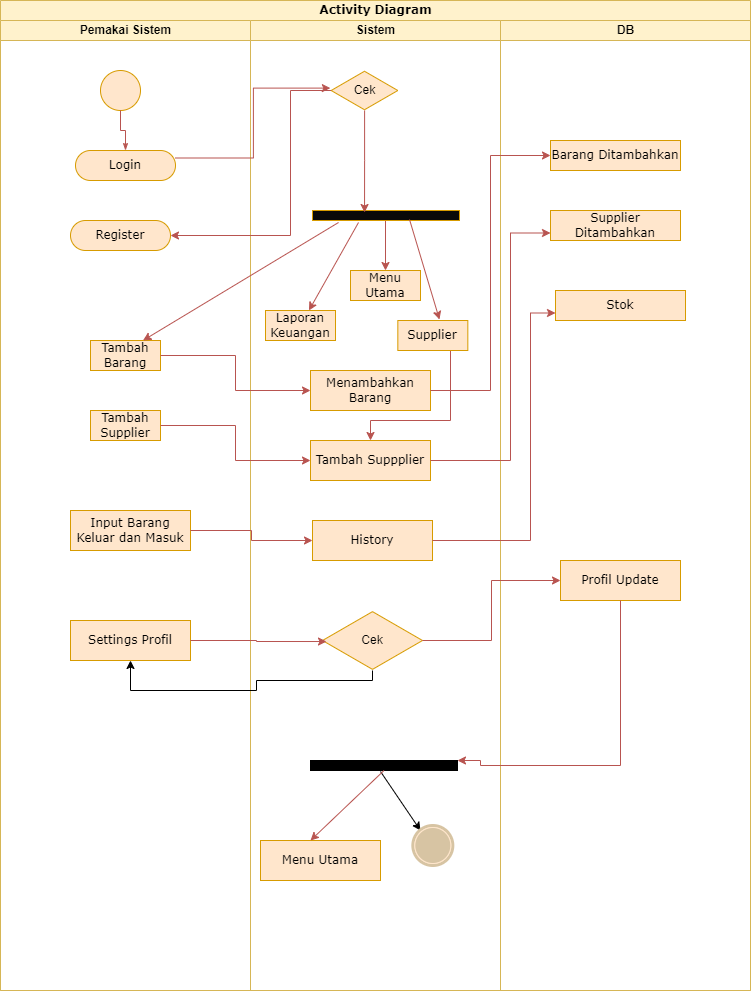

The diagram above was exported from draw.io. Its source (the exported page's mxGraphModel, read from the mxfile embedded in the PNG):
<mxGraphModel dx="868" dy="425" grid="1" gridSize="10" guides="1" tooltips="1" connect="1" arrows="1" fold="1" page="1" pageScale="1" pageWidth="850" pageHeight="1100" background="none" math="0" shadow="0">
  <root>
    <mxCell id="0" />
    <mxCell id="1" parent="0" />
    <mxCell id="1c1d494c118603dd-1" value="Activity Diagram" style="swimlane;html=1;childLayout=stackLayout;startSize=20;rounded=0;shadow=0;comic=0;labelBackgroundColor=none;strokeWidth=1;fontFamily=Verdana;fontSize=12;align=center;fillColor=#fff2cc;strokeColor=#d6b656;" parent="1" vertex="1">
      <mxGeometry x="40" y="20" width="750" height="990" as="geometry" />
    </mxCell>
    <mxCell id="1c1d494c118603dd-2" value="Pemakai Sistem" style="swimlane;html=1;startSize=20;fillColor=#fff2cc;strokeColor=#d6b656;" parent="1c1d494c118603dd-1" vertex="1">
      <mxGeometry y="20" width="250" height="970" as="geometry" />
    </mxCell>
    <mxCell id="1c1d494c118603dd-6" value="Register" style="rounded=1;whiteSpace=wrap;html=1;shadow=0;comic=0;labelBackgroundColor=none;strokeWidth=1;fontFamily=Verdana;fontSize=12;align=center;arcSize=50;fillColor=#ffe6cc;strokeColor=#d79b00;" parent="1c1d494c118603dd-2" vertex="1">
      <mxGeometry x="70" y="200" width="100" height="30" as="geometry" />
    </mxCell>
    <mxCell id="60571a20871a0731-4" value="" style="ellipse;whiteSpace=wrap;html=1;rounded=0;shadow=0;comic=0;labelBackgroundColor=none;strokeWidth=1;fillColor=#ffe6cc;fontFamily=Verdana;fontSize=12;align=center;strokeColor=#d79b00;" parent="1c1d494c118603dd-2" vertex="1">
      <mxGeometry x="100" y="50" width="40" height="40" as="geometry" />
    </mxCell>
    <mxCell id="60571a20871a0731-8" value="Login" style="rounded=1;whiteSpace=wrap;html=1;shadow=0;comic=0;labelBackgroundColor=none;strokeWidth=1;fontFamily=Verdana;fontSize=12;align=center;arcSize=50;fillColor=#ffe6cc;strokeColor=#d79b00;" parent="1c1d494c118603dd-2" vertex="1">
      <mxGeometry x="75" y="130" width="100" height="30" as="geometry" />
    </mxCell>
    <mxCell id="1c1d494c118603dd-27" style="edgeStyle=orthogonalEdgeStyle;rounded=0;html=1;labelBackgroundColor=none;startArrow=none;startFill=0;startSize=5;endArrow=classicThin;endFill=1;endSize=5;jettySize=auto;orthogonalLoop=1;strokeWidth=1;fontFamily=Verdana;fontSize=12;fillColor=#f8cecc;strokeColor=#b85450;" parent="1c1d494c118603dd-2" source="60571a20871a0731-4" target="60571a20871a0731-8" edge="1">
      <mxGeometry relative="1" as="geometry" />
    </mxCell>
    <mxCell id="fSbRmoyCvsknOmSaYGJl-14" value="Input Barang Keluar dan Masuk" style="rounded=0;whiteSpace=wrap;html=1;shadow=0;comic=0;labelBackgroundColor=none;strokeWidth=1;fontFamily=Verdana;fontSize=12;align=center;arcSize=50;fillColor=#ffe6cc;strokeColor=#d79b00;" vertex="1" parent="1c1d494c118603dd-2">
      <mxGeometry x="70" y="490" width="120" height="40" as="geometry" />
    </mxCell>
    <mxCell id="fSbRmoyCvsknOmSaYGJl-15" value="Tambah Barang" style="rounded=0;whiteSpace=wrap;html=1;shadow=0;comic=0;labelBackgroundColor=none;strokeWidth=1;fontFamily=Verdana;fontSize=12;align=center;arcSize=50;fillColor=#ffe6cc;strokeColor=#d79b00;" vertex="1" parent="1c1d494c118603dd-2">
      <mxGeometry x="90" y="320" width="70" height="30" as="geometry" />
    </mxCell>
    <mxCell id="fSbRmoyCvsknOmSaYGJl-52" value="Tambah Supplier" style="rounded=0;whiteSpace=wrap;html=1;shadow=0;comic=0;labelBackgroundColor=none;strokeWidth=1;fontFamily=Verdana;fontSize=12;align=center;arcSize=50;fillColor=#ffe6cc;strokeColor=#d79b00;" vertex="1" parent="1c1d494c118603dd-2">
      <mxGeometry x="90" y="390" width="70" height="30" as="geometry" />
    </mxCell>
    <mxCell id="fSbRmoyCvsknOmSaYGJl-65" value="Settings Profil" style="rounded=0;whiteSpace=wrap;html=1;shadow=0;comic=0;labelBackgroundColor=none;strokeWidth=1;fontFamily=Verdana;fontSize=12;align=center;arcSize=50;fillColor=#ffe6cc;strokeColor=#d79b00;" vertex="1" parent="1c1d494c118603dd-2">
      <mxGeometry x="70" y="600" width="120" height="40" as="geometry" />
    </mxCell>
    <mxCell id="1c1d494c118603dd-3" value="Sistem" style="swimlane;html=1;startSize=20;fillColor=#fff2cc;strokeColor=#d6b656;" parent="1c1d494c118603dd-1" vertex="1">
      <mxGeometry x="250" y="20" width="250" height="970" as="geometry" />
    </mxCell>
    <mxCell id="fSbRmoyCvsknOmSaYGJl-18" style="edgeStyle=orthogonalEdgeStyle;rounded=0;orthogonalLoop=1;jettySize=auto;html=1;entryX=0.5;entryY=0;entryDx=0;entryDy=0;fillColor=#f8cecc;strokeColor=#b85450;" edge="1" parent="1c1d494c118603dd-3" source="60571a20871a0731-3" target="fSbRmoyCvsknOmSaYGJl-12">
      <mxGeometry relative="1" as="geometry">
        <Array as="points">
          <mxPoint x="136" y="250" />
        </Array>
      </mxGeometry>
    </mxCell>
    <mxCell id="60571a20871a0731-3" value="" style="whiteSpace=wrap;html=1;rounded=0;shadow=0;comic=0;labelBackgroundColor=none;strokeWidth=1;fillColor=#0A0908;fontFamily=Verdana;fontSize=12;align=center;rotation=0;strokeColor=#d79b00;" parent="1c1d494c118603dd-3" vertex="1">
      <mxGeometry x="62" y="190" width="147" height="10" as="geometry" />
    </mxCell>
    <mxCell id="1c1d494c118603dd-12" value="" style="whiteSpace=wrap;html=1;rounded=0;shadow=0;comic=0;labelBackgroundColor=none;strokeWidth=1;fillColor=#000000;fontFamily=Verdana;fontSize=12;align=center;rotation=0;" parent="1c1d494c118603dd-3" vertex="1">
      <mxGeometry x="60" y="740" width="147" height="10" as="geometry" />
    </mxCell>
    <mxCell id="1c1d494c118603dd-54" style="edgeStyle=none;rounded=0;html=1;dashed=1;labelBackgroundColor=none;startArrow=none;startFill=0;startSize=5;endArrow=oval;endFill=0;endSize=5;jettySize=auto;orthogonalLoop=1;strokeWidth=1;fontFamily=Verdana;fontSize=12" parent="1c1d494c118603dd-3" source="1c1d494c118603dd-24" edge="1">
      <mxGeometry relative="1" as="geometry">
        <mxPoint x="127.08074534161483" y="610" as="targetPoint" />
      </mxGeometry>
    </mxCell>
    <mxCell id="fSbRmoyCvsknOmSaYGJl-11" style="edgeStyle=orthogonalEdgeStyle;rounded=0;orthogonalLoop=1;jettySize=auto;html=1;entryX=0.354;entryY=0.2;entryDx=0;entryDy=0;entryPerimeter=0;fillColor=#f8cecc;strokeColor=#b85450;" edge="1" parent="1c1d494c118603dd-3" source="fSbRmoyCvsknOmSaYGJl-1" target="60571a20871a0731-3">
      <mxGeometry relative="1" as="geometry" />
    </mxCell>
    <mxCell id="fSbRmoyCvsknOmSaYGJl-1" value="Cek" style="html=1;whiteSpace=wrap;aspect=fixed;shape=isoRectangle;fillColor=#ffe6cc;strokeColor=#d79b00;" vertex="1" parent="1c1d494c118603dd-3">
      <mxGeometry x="80.66" y="50" width="66.67" height="40" as="geometry" />
    </mxCell>
    <mxCell id="fSbRmoyCvsknOmSaYGJl-12" value="Menu Utama" style="rounded=0;whiteSpace=wrap;html=1;shadow=0;comic=0;labelBackgroundColor=none;strokeWidth=1;fontFamily=Verdana;fontSize=12;align=center;arcSize=50;fillColor=#ffe6cc;strokeColor=#d79b00;" vertex="1" parent="1c1d494c118603dd-3">
      <mxGeometry x="99.99999999999997" y="250" width="70" height="30" as="geometry" />
    </mxCell>
    <mxCell id="fSbRmoyCvsknOmSaYGJl-13" value="Laporan Keuangan" style="rounded=0;whiteSpace=wrap;html=1;shadow=0;comic=0;labelBackgroundColor=none;strokeWidth=1;fontFamily=Verdana;fontSize=12;align=center;arcSize=50;fillColor=#ffe6cc;strokeColor=#d79b00;" vertex="1" parent="1c1d494c118603dd-3">
      <mxGeometry x="15" y="290" width="70" height="30" as="geometry" />
    </mxCell>
    <mxCell id="fSbRmoyCvsknOmSaYGJl-21" value="" style="endArrow=classic;html=1;rounded=0;exitX=0.313;exitY=1.2;exitDx=0;exitDy=0;exitPerimeter=0;fillColor=#f8cecc;strokeColor=#b85450;" edge="1" parent="1c1d494c118603dd-3" source="60571a20871a0731-3" target="fSbRmoyCvsknOmSaYGJl-13">
      <mxGeometry width="50" height="50" relative="1" as="geometry">
        <mxPoint x="160" y="280" as="sourcePoint" />
        <mxPoint x="210" y="230" as="targetPoint" />
      </mxGeometry>
    </mxCell>
    <mxCell id="fSbRmoyCvsknOmSaYGJl-46" value="Menambahkan Barang" style="rounded=0;whiteSpace=wrap;html=1;shadow=0;comic=0;labelBackgroundColor=none;strokeWidth=1;fontFamily=Verdana;fontSize=12;align=center;arcSize=50;fillColor=#ffe6cc;strokeColor=#d79b00;" vertex="1" parent="1c1d494c118603dd-3">
      <mxGeometry x="60" y="350" width="120" height="40" as="geometry" />
    </mxCell>
    <mxCell id="fSbRmoyCvsknOmSaYGJl-62" style="edgeStyle=orthogonalEdgeStyle;rounded=0;orthogonalLoop=1;jettySize=auto;html=1;exitX=0.5;exitY=1;exitDx=0;exitDy=0;fillColor=#f8cecc;strokeColor=#b85450;" edge="1" parent="1c1d494c118603dd-3" source="fSbRmoyCvsknOmSaYGJl-50" target="fSbRmoyCvsknOmSaYGJl-54">
      <mxGeometry relative="1" as="geometry">
        <Array as="points">
          <mxPoint x="200" y="330" />
          <mxPoint x="200" y="400" />
          <mxPoint x="120" y="400" />
        </Array>
      </mxGeometry>
    </mxCell>
    <mxCell id="fSbRmoyCvsknOmSaYGJl-50" value="Supplier" style="rounded=0;whiteSpace=wrap;html=1;shadow=0;comic=0;labelBackgroundColor=none;strokeWidth=1;fontFamily=Verdana;fontSize=12;align=center;arcSize=50;fillColor=#ffe6cc;strokeColor=#d79b00;" vertex="1" parent="1c1d494c118603dd-3">
      <mxGeometry x="147.32999999999998" y="300" width="70" height="30" as="geometry" />
    </mxCell>
    <mxCell id="fSbRmoyCvsknOmSaYGJl-51" value="" style="endArrow=classic;html=1;rounded=0;exitX=0.66;exitY=0.9;exitDx=0;exitDy=0;exitPerimeter=0;entryX=0.595;entryY=-0.033;entryDx=0;entryDy=0;entryPerimeter=0;fillColor=#f8cecc;strokeColor=#b85450;" edge="1" parent="1c1d494c118603dd-3" source="60571a20871a0731-3" target="fSbRmoyCvsknOmSaYGJl-50">
      <mxGeometry width="50" height="50" relative="1" as="geometry">
        <mxPoint x="160" y="380" as="sourcePoint" />
        <mxPoint x="190" y="290" as="targetPoint" />
      </mxGeometry>
    </mxCell>
    <mxCell id="fSbRmoyCvsknOmSaYGJl-54" value="Tambah Suppplier" style="rounded=0;whiteSpace=wrap;html=1;shadow=0;comic=0;labelBackgroundColor=none;strokeWidth=1;fontFamily=Verdana;fontSize=12;align=center;arcSize=50;fillColor=#ffe6cc;strokeColor=#d79b00;" vertex="1" parent="1c1d494c118603dd-3">
      <mxGeometry x="60" y="420" width="120" height="40" as="geometry" />
    </mxCell>
    <mxCell id="fSbRmoyCvsknOmSaYGJl-60" value="History" style="rounded=0;whiteSpace=wrap;html=1;shadow=0;comic=0;labelBackgroundColor=none;strokeWidth=1;fontFamily=Verdana;fontSize=12;align=center;arcSize=50;fillColor=#ffe6cc;strokeColor=#d79b00;" vertex="1" parent="1c1d494c118603dd-3">
      <mxGeometry x="62" y="500" width="120" height="40" as="geometry" />
    </mxCell>
    <mxCell id="fSbRmoyCvsknOmSaYGJl-67" value="Cek" style="html=1;whiteSpace=wrap;aspect=fixed;shape=isoRectangle;fillColor=#ffe6cc;strokeColor=#d79b00;" vertex="1" parent="1c1d494c118603dd-3">
      <mxGeometry x="71.99000000000001" y="590" width="100.01" height="60" as="geometry" />
    </mxCell>
    <mxCell id="fSbRmoyCvsknOmSaYGJl-76" value="Menu Utama" style="rounded=0;whiteSpace=wrap;html=1;shadow=0;comic=0;labelBackgroundColor=none;strokeWidth=1;fontFamily=Verdana;fontSize=12;align=center;arcSize=50;fillColor=#ffe6cc;strokeColor=#d79b00;" vertex="1" parent="1c1d494c118603dd-3">
      <mxGeometry x="10" y="820" width="120" height="40" as="geometry" />
    </mxCell>
    <mxCell id="fSbRmoyCvsknOmSaYGJl-77" value="" style="endArrow=classic;html=1;rounded=0;" edge="1" parent="1c1d494c118603dd-3">
      <mxGeometry width="50" height="50" relative="1" as="geometry">
        <mxPoint x="130" y="751" as="sourcePoint" />
        <mxPoint x="170" y="810" as="targetPoint" />
      </mxGeometry>
    </mxCell>
    <mxCell id="60571a20871a0731-5" value="" style="shape=mxgraph.bpmn.shape;html=1;verticalLabelPosition=bottom;labelBackgroundColor=#ffffff;verticalAlign=top;perimeter=ellipsePerimeter;outline=end;symbol=terminate;rounded=0;shadow=0;comic=0;strokeWidth=1;fontFamily=Verdana;fontSize=12;align=center;fillColor=#ffe6cc;strokeColor=#D7C4A3;" parent="1c1d494c118603dd-3" vertex="1">
      <mxGeometry x="162.33" y="805" width="40" height="40" as="geometry" />
    </mxCell>
    <mxCell id="1c1d494c118603dd-4" value="DB" style="swimlane;html=1;startSize=20;fillColor=#fff2cc;strokeColor=#d6b656;" parent="1c1d494c118603dd-1" vertex="1">
      <mxGeometry x="500" y="20" width="250" height="970" as="geometry" />
    </mxCell>
    <mxCell id="1c1d494c118603dd-33" style="rounded=0;html=1;labelBackgroundColor=none;startArrow=none;startFill=0;startSize=5;endArrow=classicThin;endFill=1;endSize=5;jettySize=auto;orthogonalLoop=1;strokeWidth=1;fontFamily=Verdana;fontSize=12" parent="1c1d494c118603dd-4" source="1c1d494c118603dd-5" edge="1">
      <mxGeometry relative="1" as="geometry">
        <mxPoint x="61.25" y="268" as="targetPoint" />
      </mxGeometry>
    </mxCell>
    <mxCell id="1c1d494c118603dd-48" style="edgeStyle=none;rounded=0;html=1;dashed=1;labelBackgroundColor=none;startArrow=none;startFill=0;startSize=5;endArrow=oval;endFill=0;endSize=5;jettySize=auto;orthogonalLoop=1;strokeWidth=1;fontFamily=Verdana;fontSize=12" parent="1c1d494c118603dd-4" source="1c1d494c118603dd-20" edge="1">
      <mxGeometry relative="1" as="geometry">
        <mxPoint x="122.9545454545455" y="238" as="targetPoint" />
      </mxGeometry>
    </mxCell>
    <mxCell id="1c1d494c118603dd-49" style="edgeStyle=none;rounded=0;html=1;dashed=1;labelBackgroundColor=none;startArrow=none;startFill=0;startSize=5;endArrow=oval;endFill=0;endSize=5;jettySize=auto;orthogonalLoop=1;strokeWidth=1;fontFamily=Verdana;fontSize=12" parent="1c1d494c118603dd-4" source="1c1d494c118603dd-20" edge="1">
      <mxGeometry relative="1" as="geometry">
        <mxPoint x="85" y="281.81355932203394" as="targetPoint" />
      </mxGeometry>
    </mxCell>
    <mxCell id="fSbRmoyCvsknOmSaYGJl-32" style="edgeStyle=none;rounded=0;html=1;dashed=1;labelBackgroundColor=none;startArrow=none;startFill=0;startSize=5;endArrow=oval;endFill=0;endSize=5;jettySize=auto;orthogonalLoop=1;strokeWidth=1;fontFamily=Verdana;fontSize=12" edge="1" source="fSbRmoyCvsknOmSaYGJl-31" parent="1c1d494c118603dd-4">
      <mxGeometry relative="1" as="geometry">
        <mxPoint x="132.32142857142867" y="670" as="targetPoint" />
      </mxGeometry>
    </mxCell>
    <mxCell id="fSbRmoyCvsknOmSaYGJl-48" value="Barang Ditambahkan" style="rounded=0;whiteSpace=wrap;html=1;shadow=0;comic=0;labelBackgroundColor=none;strokeWidth=1;fontFamily=Verdana;fontSize=12;align=center;arcSize=50;fillColor=#ffe6cc;strokeColor=#d79b00;" vertex="1" parent="1c1d494c118603dd-4">
      <mxGeometry x="50" y="120" width="130" height="30" as="geometry" />
    </mxCell>
    <mxCell id="fSbRmoyCvsknOmSaYGJl-56" value="Supplier Ditambahkan" style="rounded=0;whiteSpace=wrap;html=1;shadow=0;comic=0;labelBackgroundColor=none;strokeWidth=1;fontFamily=Verdana;fontSize=12;align=center;arcSize=50;fillColor=#ffe6cc;strokeColor=#d79b00;" vertex="1" parent="1c1d494c118603dd-4">
      <mxGeometry x="50" y="190" width="130" height="30" as="geometry" />
    </mxCell>
    <mxCell id="fSbRmoyCvsknOmSaYGJl-63" value="Stok" style="rounded=0;whiteSpace=wrap;html=1;shadow=0;comic=0;labelBackgroundColor=none;strokeWidth=1;fontFamily=Verdana;fontSize=12;align=center;arcSize=50;fillColor=#ffe6cc;strokeColor=#d79b00;" vertex="1" parent="1c1d494c118603dd-4">
      <mxGeometry x="55" y="270" width="130" height="30" as="geometry" />
    </mxCell>
    <mxCell id="fSbRmoyCvsknOmSaYGJl-69" value="Profil Update" style="rounded=0;whiteSpace=wrap;html=1;shadow=0;comic=0;labelBackgroundColor=none;strokeWidth=1;fontFamily=Verdana;fontSize=12;align=center;arcSize=50;fillColor=#ffe6cc;strokeColor=#d79b00;" vertex="1" parent="1c1d494c118603dd-4">
      <mxGeometry x="60" y="540" width="120" height="40" as="geometry" />
    </mxCell>
    <mxCell id="1c1d494c118603dd-42" style="edgeStyle=none;rounded=0;html=1;labelBackgroundColor=none;startArrow=none;startFill=0;startSize=5;endArrow=classicThin;endFill=1;endSize=5;jettySize=auto;orthogonalLoop=1;strokeWidth=1;fontFamily=Verdana;fontSize=12" parent="1c1d494c118603dd-1" target="1c1d494c118603dd-17" edge="1">
      <mxGeometry relative="1" as="geometry">
        <mxPoint x="435" y="628.0434782608695" as="sourcePoint" />
      </mxGeometry>
    </mxCell>
    <mxCell id="1c1d494c118603dd-55" style="edgeStyle=none;rounded=0;html=1;dashed=1;labelBackgroundColor=none;startArrow=none;startFill=0;startSize=5;endArrow=oval;endFill=0;endSize=5;jettySize=auto;orthogonalLoop=1;strokeWidth=1;fontFamily=Verdana;fontSize=12" parent="1c1d494c118603dd-1" target="1c1d494c118603dd-17" edge="1">
      <mxGeometry relative="1" as="geometry">
        <mxPoint x="395" y="678.6666666666667" as="sourcePoint" />
      </mxGeometry>
    </mxCell>
    <mxCell id="fSbRmoyCvsknOmSaYGJl-2" style="edgeStyle=orthogonalEdgeStyle;rounded=0;orthogonalLoop=1;jettySize=auto;html=1;exitX=1;exitY=0.25;exitDx=0;exitDy=0;entryX=-0.012;entryY=0.44;entryDx=0;entryDy=0;entryPerimeter=0;fillColor=#f8cecc;strokeColor=#b85450;" edge="1" parent="1c1d494c118603dd-1" source="60571a20871a0731-8" target="fSbRmoyCvsknOmSaYGJl-1">
      <mxGeometry relative="1" as="geometry" />
    </mxCell>
    <mxCell id="fSbRmoyCvsknOmSaYGJl-9" style="edgeStyle=orthogonalEdgeStyle;rounded=0;orthogonalLoop=1;jettySize=auto;html=1;entryX=1;entryY=0.5;entryDx=0;entryDy=0;fillColor=#f8cecc;strokeColor=#b85450;" edge="1" parent="1c1d494c118603dd-1" source="fSbRmoyCvsknOmSaYGJl-1" target="1c1d494c118603dd-6">
      <mxGeometry relative="1" as="geometry">
        <Array as="points">
          <mxPoint x="290" y="90" />
          <mxPoint x="290" y="235" />
        </Array>
      </mxGeometry>
    </mxCell>
    <mxCell id="fSbRmoyCvsknOmSaYGJl-17" value="" style="endArrow=classic;html=1;rounded=0;entryX=0.75;entryY=0;entryDx=0;entryDy=0;exitX=0.177;exitY=1.2;exitDx=0;exitDy=0;exitPerimeter=0;fillColor=#f8cecc;strokeColor=#b85450;" edge="1" parent="1c1d494c118603dd-1" source="60571a20871a0731-3" target="fSbRmoyCvsknOmSaYGJl-15">
      <mxGeometry width="50" height="50" relative="1" as="geometry">
        <mxPoint x="410" y="300" as="sourcePoint" />
        <mxPoint x="460" y="250" as="targetPoint" />
      </mxGeometry>
    </mxCell>
    <mxCell id="fSbRmoyCvsknOmSaYGJl-47" style="edgeStyle=orthogonalEdgeStyle;rounded=0;orthogonalLoop=1;jettySize=auto;html=1;entryX=0;entryY=0.5;entryDx=0;entryDy=0;fillColor=#f8cecc;strokeColor=#b85450;" edge="1" parent="1c1d494c118603dd-1" source="fSbRmoyCvsknOmSaYGJl-15" target="fSbRmoyCvsknOmSaYGJl-46">
      <mxGeometry relative="1" as="geometry" />
    </mxCell>
    <mxCell id="fSbRmoyCvsknOmSaYGJl-49" style="edgeStyle=orthogonalEdgeStyle;rounded=0;orthogonalLoop=1;jettySize=auto;html=1;entryX=0;entryY=0.5;entryDx=0;entryDy=0;fillColor=#f8cecc;strokeColor=#b85450;" edge="1" parent="1c1d494c118603dd-1" source="fSbRmoyCvsknOmSaYGJl-46" target="fSbRmoyCvsknOmSaYGJl-48">
      <mxGeometry relative="1" as="geometry" />
    </mxCell>
    <mxCell id="fSbRmoyCvsknOmSaYGJl-55" style="edgeStyle=orthogonalEdgeStyle;rounded=0;orthogonalLoop=1;jettySize=auto;html=1;entryX=0;entryY=0.5;entryDx=0;entryDy=0;fillColor=#f8cecc;strokeColor=#b85450;" edge="1" parent="1c1d494c118603dd-1" source="fSbRmoyCvsknOmSaYGJl-52" target="fSbRmoyCvsknOmSaYGJl-54">
      <mxGeometry relative="1" as="geometry" />
    </mxCell>
    <mxCell id="fSbRmoyCvsknOmSaYGJl-57" style="edgeStyle=orthogonalEdgeStyle;rounded=0;orthogonalLoop=1;jettySize=auto;html=1;entryX=0;entryY=0.75;entryDx=0;entryDy=0;fillColor=#f8cecc;strokeColor=#b85450;" edge="1" parent="1c1d494c118603dd-1" source="fSbRmoyCvsknOmSaYGJl-54" target="fSbRmoyCvsknOmSaYGJl-56">
      <mxGeometry relative="1" as="geometry">
        <Array as="points">
          <mxPoint x="510" y="460" />
          <mxPoint x="510" y="233" />
        </Array>
      </mxGeometry>
    </mxCell>
    <mxCell id="fSbRmoyCvsknOmSaYGJl-61" style="edgeStyle=orthogonalEdgeStyle;rounded=0;orthogonalLoop=1;jettySize=auto;html=1;entryX=0;entryY=0.5;entryDx=0;entryDy=0;fillColor=#f8cecc;strokeColor=#b85450;" edge="1" parent="1c1d494c118603dd-1" source="fSbRmoyCvsknOmSaYGJl-14" target="fSbRmoyCvsknOmSaYGJl-60">
      <mxGeometry relative="1" as="geometry" />
    </mxCell>
    <mxCell id="fSbRmoyCvsknOmSaYGJl-64" style="edgeStyle=orthogonalEdgeStyle;rounded=0;orthogonalLoop=1;jettySize=auto;html=1;entryX=0;entryY=0.75;entryDx=0;entryDy=0;fillColor=#f8cecc;strokeColor=#b85450;" edge="1" parent="1c1d494c118603dd-1" source="fSbRmoyCvsknOmSaYGJl-60" target="fSbRmoyCvsknOmSaYGJl-63">
      <mxGeometry relative="1" as="geometry">
        <Array as="points">
          <mxPoint x="530" y="540" />
          <mxPoint x="530" y="313" />
        </Array>
      </mxGeometry>
    </mxCell>
    <mxCell id="fSbRmoyCvsknOmSaYGJl-68" style="edgeStyle=orthogonalEdgeStyle;rounded=0;orthogonalLoop=1;jettySize=auto;html=1;entryX=0.04;entryY=0.517;entryDx=0;entryDy=0;entryPerimeter=0;fillColor=#f8cecc;strokeColor=#b85450;" edge="1" parent="1c1d494c118603dd-1" source="fSbRmoyCvsknOmSaYGJl-65" target="fSbRmoyCvsknOmSaYGJl-67">
      <mxGeometry relative="1" as="geometry" />
    </mxCell>
    <mxCell id="fSbRmoyCvsknOmSaYGJl-70" style="edgeStyle=orthogonalEdgeStyle;rounded=0;orthogonalLoop=1;jettySize=auto;html=1;entryX=0;entryY=0.5;entryDx=0;entryDy=0;fillColor=#f8cecc;strokeColor=#b85450;" edge="1" parent="1c1d494c118603dd-1" source="fSbRmoyCvsknOmSaYGJl-67" target="fSbRmoyCvsknOmSaYGJl-69">
      <mxGeometry relative="1" as="geometry" />
    </mxCell>
    <mxCell id="fSbRmoyCvsknOmSaYGJl-73" style="edgeStyle=orthogonalEdgeStyle;rounded=0;orthogonalLoop=1;jettySize=auto;html=1;entryX=0.5;entryY=1;entryDx=0;entryDy=0;" edge="1" parent="1c1d494c118603dd-1" source="fSbRmoyCvsknOmSaYGJl-67" target="fSbRmoyCvsknOmSaYGJl-65">
      <mxGeometry relative="1" as="geometry">
        <Array as="points">
          <mxPoint x="372" y="680" />
          <mxPoint x="256" y="680" />
          <mxPoint x="256" y="690" />
          <mxPoint x="130" y="690" />
        </Array>
      </mxGeometry>
    </mxCell>
    <mxCell id="fSbRmoyCvsknOmSaYGJl-78" style="edgeStyle=orthogonalEdgeStyle;rounded=0;orthogonalLoop=1;jettySize=auto;html=1;entryX=1;entryY=0;entryDx=0;entryDy=0;fillColor=#f8cecc;strokeColor=#b85450;" edge="1" parent="1c1d494c118603dd-1" source="fSbRmoyCvsknOmSaYGJl-69" target="1c1d494c118603dd-12">
      <mxGeometry relative="1" as="geometry">
        <Array as="points">
          <mxPoint x="620" y="765" />
          <mxPoint x="480" y="765" />
          <mxPoint x="480" y="760" />
        </Array>
      </mxGeometry>
    </mxCell>
    <mxCell id="fSbRmoyCvsknOmSaYGJl-75" value="" style="endArrow=classic;html=1;rounded=0;exitX=0.5;exitY=1;exitDx=0;exitDy=0;fillColor=#f8cecc;strokeColor=#b85450;" edge="1" parent="1" source="1c1d494c118603dd-12">
      <mxGeometry width="50" height="50" relative="1" as="geometry">
        <mxPoint x="450" y="850" as="sourcePoint" />
        <mxPoint x="350" y="860" as="targetPoint" />
      </mxGeometry>
    </mxCell>
  </root>
</mxGraphModel>